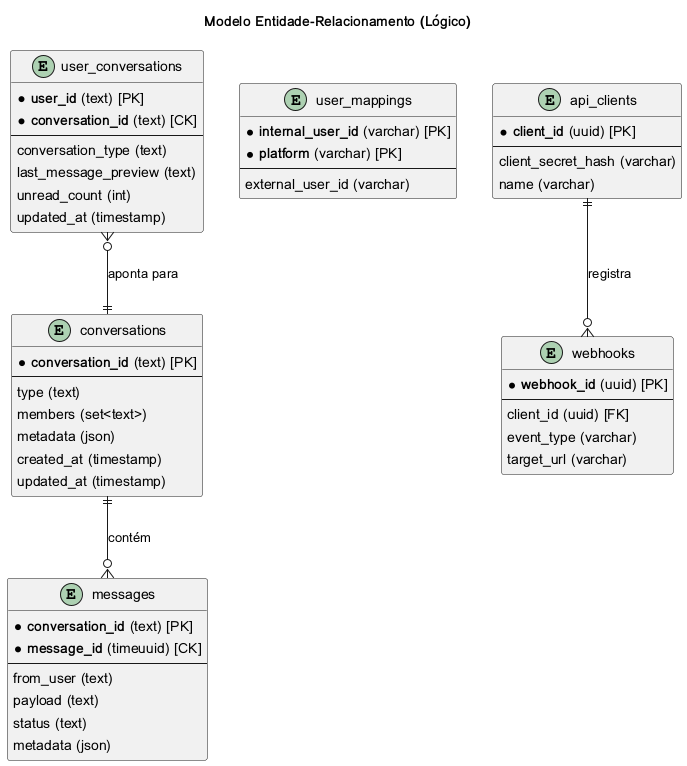

The diagram above was rendered by PlantUML. Its source (embedded in the PNG):
@startuml
title Modelo Entidade-Relacionamento (Lógico)

' Usando sintaxe de entidade para maior clareza

entity "messages" {
  * **conversation_id** (text) [PK]
  * **message_id** (timeuuid) [CK]
  --
  from_user (text)
  payload (text)
  status (text)
  metadata (json)
}

entity "conversations" {
  * **conversation_id** (text) [PK]
  --
  type (text)
  members (set<text>)
  metadata (json)
  created_at (timestamp)
  updated_at (timestamp)
}

entity "user_conversations" {
  * **user_id** (text) [PK]
  * **conversation_id** (text) [CK]
  --
  conversation_type (text)
  last_message_preview (text)
  unread_count (int)
  updated_at (timestamp)
}

' Tabelas do Metadata Store
entity "user_mappings" {
  * **internal_user_id** (varchar) [PK]
  * **platform** (varchar) [PK]
  --
  external_user_id (varchar)
}

entity "webhooks" {
  * **webhook_id** (uuid) [PK]
  --
  client_id (uuid) [FK]
  event_type (varchar)
  target_url (varchar)
}

entity "api_clients" {
  * **client_id** (uuid) [PK]
  --
  client_secret_hash (varchar)
  name (varchar)
}


' Relacionamentos
conversations ||--o{ messages : contém
user_conversations }o--|| conversations : aponta para
api_clients ||--o{ webhooks : registra

@enduml